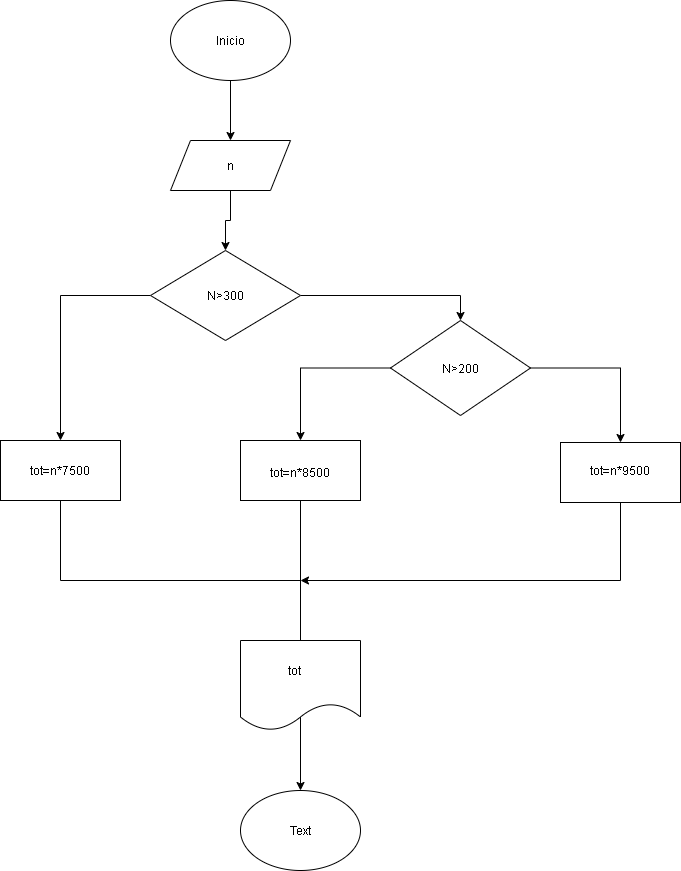

The diagram above was exported from draw.io. Its source (the exported page's mxGraphModel, read from the mxfile embedded in the PNG):
<mxGraphModel dx="852" dy="494" grid="1" gridSize="10" guides="1" tooltips="1" connect="1" arrows="1" fold="1" page="1" pageScale="1" pageWidth="827" pageHeight="1169" math="0" shadow="0">
  <root>
    <mxCell id="0" />
    <mxCell id="1" parent="0" />
    <mxCell id="AW1JneXkmPs7vX33VQ4T-2" style="edgeStyle=orthogonalEdgeStyle;rounded=0;orthogonalLoop=1;jettySize=auto;html=1;exitX=0.5;exitY=1;exitDx=0;exitDy=0;" parent="1" source="AW1JneXkmPs7vX33VQ4T-1" target="AW1JneXkmPs7vX33VQ4T-3" edge="1">
      <mxGeometry relative="1" as="geometry">
        <mxPoint x="370" y="240" as="targetPoint" />
        <Array as="points">
          <mxPoint x="370" y="200" />
          <mxPoint x="370" y="200" />
        </Array>
      </mxGeometry>
    </mxCell>
    <mxCell id="AW1JneXkmPs7vX33VQ4T-1" value="" style="ellipse;whiteSpace=wrap;html=1;" parent="1" vertex="1">
      <mxGeometry x="310" y="60" width="120" height="80" as="geometry" />
    </mxCell>
    <mxCell id="AW1JneXkmPs7vX33VQ4T-4" style="edgeStyle=orthogonalEdgeStyle;rounded=0;orthogonalLoop=1;jettySize=auto;html=1;" parent="1" source="AW1JneXkmPs7vX33VQ4T-3" target="AW1JneXkmPs7vX33VQ4T-5" edge="1">
      <mxGeometry relative="1" as="geometry">
        <mxPoint x="370" y="320" as="targetPoint" />
      </mxGeometry>
    </mxCell>
    <mxCell id="AW1JneXkmPs7vX33VQ4T-3" value="" style="shape=parallelogram;perimeter=parallelogramPerimeter;whiteSpace=wrap;html=1;fixedSize=1;" parent="1" vertex="1">
      <mxGeometry x="310" y="200" width="120" height="50" as="geometry" />
    </mxCell>
    <mxCell id="AW1JneXkmPs7vX33VQ4T-6" style="edgeStyle=orthogonalEdgeStyle;rounded=0;orthogonalLoop=1;jettySize=auto;html=1;entryX=0.5;entryY=0;entryDx=0;entryDy=0;" parent="1" source="AW1JneXkmPs7vX33VQ4T-5" target="AW1JneXkmPs7vX33VQ4T-7" edge="1">
      <mxGeometry relative="1" as="geometry">
        <mxPoint x="560" y="355" as="targetPoint" />
      </mxGeometry>
    </mxCell>
    <mxCell id="AW1JneXkmPs7vX33VQ4T-11" style="edgeStyle=orthogonalEdgeStyle;rounded=0;orthogonalLoop=1;jettySize=auto;html=1;" parent="1" source="AW1JneXkmPs7vX33VQ4T-5" target="AW1JneXkmPs7vX33VQ4T-12" edge="1">
      <mxGeometry relative="1" as="geometry">
        <mxPoint x="200" y="530" as="targetPoint" />
      </mxGeometry>
    </mxCell>
    <mxCell id="AW1JneXkmPs7vX33VQ4T-5" value="" style="rhombus;whiteSpace=wrap;html=1;" parent="1" vertex="1">
      <mxGeometry x="290" y="310" width="150" height="90" as="geometry" />
    </mxCell>
    <mxCell id="AW1JneXkmPs7vX33VQ4T-9" style="edgeStyle=orthogonalEdgeStyle;rounded=0;orthogonalLoop=1;jettySize=auto;html=1;" parent="1" source="AW1JneXkmPs7vX33VQ4T-7" target="AW1JneXkmPs7vX33VQ4T-14" edge="1">
      <mxGeometry relative="1" as="geometry">
        <mxPoint x="760" y="532" as="targetPoint" />
      </mxGeometry>
    </mxCell>
    <mxCell id="AW1JneXkmPs7vX33VQ4T-10" style="edgeStyle=orthogonalEdgeStyle;rounded=0;orthogonalLoop=1;jettySize=auto;html=1;exitX=0;exitY=0.5;exitDx=0;exitDy=0;" parent="1" source="AW1JneXkmPs7vX33VQ4T-7" target="AW1JneXkmPs7vX33VQ4T-13" edge="1">
      <mxGeometry relative="1" as="geometry">
        <mxPoint x="440" y="530" as="targetPoint" />
      </mxGeometry>
    </mxCell>
    <mxCell id="AW1JneXkmPs7vX33VQ4T-7" value="" style="rhombus;whiteSpace=wrap;html=1;" parent="1" vertex="1">
      <mxGeometry x="530" y="380" width="140" height="95" as="geometry" />
    </mxCell>
    <mxCell id="AW1JneXkmPs7vX33VQ4T-15" style="edgeStyle=orthogonalEdgeStyle;rounded=0;orthogonalLoop=1;jettySize=auto;html=1;exitX=0.5;exitY=1;exitDx=0;exitDy=0;" parent="1" source="AW1JneXkmPs7vX33VQ4T-12" edge="1">
      <mxGeometry relative="1" as="geometry">
        <mxPoint x="440" y="720" as="targetPoint" />
      </mxGeometry>
    </mxCell>
    <mxCell id="AW1JneXkmPs7vX33VQ4T-12" value="" style="rounded=0;whiteSpace=wrap;html=1;" parent="1" vertex="1">
      <mxGeometry x="140" y="500" width="120" height="60" as="geometry" />
    </mxCell>
    <mxCell id="AW1JneXkmPs7vX33VQ4T-16" style="edgeStyle=orthogonalEdgeStyle;rounded=0;orthogonalLoop=1;jettySize=auto;html=1;exitX=0.5;exitY=1;exitDx=0;exitDy=0;" parent="1" source="AW1JneXkmPs7vX33VQ4T-13" edge="1">
      <mxGeometry relative="1" as="geometry">
        <mxPoint x="440" y="720" as="targetPoint" />
      </mxGeometry>
    </mxCell>
    <mxCell id="AW1JneXkmPs7vX33VQ4T-13" value="" style="rounded=0;whiteSpace=wrap;html=1;" parent="1" vertex="1">
      <mxGeometry x="380" y="500" width="120" height="60" as="geometry" />
    </mxCell>
    <mxCell id="AW1JneXkmPs7vX33VQ4T-17" style="edgeStyle=orthogonalEdgeStyle;rounded=0;orthogonalLoop=1;jettySize=auto;html=1;" parent="1" source="AW1JneXkmPs7vX33VQ4T-14" edge="1">
      <mxGeometry relative="1" as="geometry">
        <mxPoint x="440" y="640" as="targetPoint" />
        <Array as="points">
          <mxPoint x="760" y="640" />
        </Array>
      </mxGeometry>
    </mxCell>
    <mxCell id="AW1JneXkmPs7vX33VQ4T-14" value="" style="rounded=0;whiteSpace=wrap;html=1;" parent="1" vertex="1">
      <mxGeometry x="700" y="502" width="120" height="60" as="geometry" />
    </mxCell>
    <mxCell id="AW1JneXkmPs7vX33VQ4T-19" style="edgeStyle=orthogonalEdgeStyle;rounded=0;orthogonalLoop=1;jettySize=auto;html=1;exitX=0.517;exitY=0.811;exitDx=0;exitDy=0;exitPerimeter=0;" parent="1" source="AW1JneXkmPs7vX33VQ4T-18" target="AW1JneXkmPs7vX33VQ4T-20" edge="1">
      <mxGeometry relative="1" as="geometry">
        <mxPoint x="440" y="850" as="targetPoint" />
        <Array as="points">
          <mxPoint x="440" y="773" />
        </Array>
      </mxGeometry>
    </mxCell>
    <mxCell id="AW1JneXkmPs7vX33VQ4T-18" value="" style="shape=document;whiteSpace=wrap;html=1;boundedLbl=1;" parent="1" vertex="1">
      <mxGeometry x="380" y="700" width="120" height="90" as="geometry" />
    </mxCell>
    <mxCell id="AW1JneXkmPs7vX33VQ4T-20" value="" style="ellipse;whiteSpace=wrap;html=1;" parent="1" vertex="1">
      <mxGeometry x="380" y="850" width="120" height="80" as="geometry" />
    </mxCell>
    <mxCell id="AW1JneXkmPs7vX33VQ4T-21" value="Inicio&lt;br&gt;" style="text;html=1;strokeColor=none;fillColor=none;align=center;verticalAlign=middle;whiteSpace=wrap;rounded=0;" parent="1" vertex="1">
      <mxGeometry x="350" y="90" width="40" height="20" as="geometry" />
    </mxCell>
    <mxCell id="AW1JneXkmPs7vX33VQ4T-23" value="n" style="text;html=1;strokeColor=none;fillColor=none;align=center;verticalAlign=middle;whiteSpace=wrap;rounded=0;" parent="1" vertex="1">
      <mxGeometry x="350" y="215" width="40" height="20" as="geometry" />
    </mxCell>
    <mxCell id="AW1JneXkmPs7vX33VQ4T-24" value="N&amp;gt;300" style="text;html=1;strokeColor=none;fillColor=none;align=center;verticalAlign=middle;whiteSpace=wrap;rounded=0;" parent="1" vertex="1">
      <mxGeometry x="345" y="345" width="40" height="20" as="geometry" />
    </mxCell>
    <mxCell id="AW1JneXkmPs7vX33VQ4T-25" value="N&amp;gt;200" style="text;html=1;strokeColor=none;fillColor=none;align=center;verticalAlign=middle;whiteSpace=wrap;rounded=0;" parent="1" vertex="1">
      <mxGeometry x="580" y="417.5" width="40" height="20" as="geometry" />
    </mxCell>
    <mxCell id="AW1JneXkmPs7vX33VQ4T-26" value="tot=n*9500" style="text;html=1;strokeColor=none;fillColor=none;align=center;verticalAlign=middle;whiteSpace=wrap;rounded=0;" parent="1" vertex="1">
      <mxGeometry x="740" y="520" width="40" height="20" as="geometry" />
    </mxCell>
    <mxCell id="AW1JneXkmPs7vX33VQ4T-27" value="tot=n*8500" style="text;html=1;strokeColor=none;fillColor=none;align=center;verticalAlign=middle;whiteSpace=wrap;rounded=0;" parent="1" vertex="1">
      <mxGeometry x="420" y="522" width="40" height="20" as="geometry" />
    </mxCell>
    <mxCell id="AW1JneXkmPs7vX33VQ4T-28" value="tot=n*7500" style="text;html=1;strokeColor=none;fillColor=none;align=center;verticalAlign=middle;whiteSpace=wrap;rounded=0;" parent="1" vertex="1">
      <mxGeometry x="180" y="520" width="40" height="20" as="geometry" />
    </mxCell>
    <mxCell id="AW1JneXkmPs7vX33VQ4T-29" value="tot" style="text;html=1;strokeColor=none;fillColor=none;align=center;verticalAlign=middle;whiteSpace=wrap;rounded=0;" parent="1" vertex="1">
      <mxGeometry x="414" y="720" width="40" height="20" as="geometry" />
    </mxCell>
    <mxCell id="AW1JneXkmPs7vX33VQ4T-30" value="Text" style="text;html=1;strokeColor=none;fillColor=none;align=center;verticalAlign=middle;whiteSpace=wrap;rounded=0;" parent="1" vertex="1">
      <mxGeometry x="420" y="880" width="40" height="20" as="geometry" />
    </mxCell>
  </root>
</mxGraphModel>